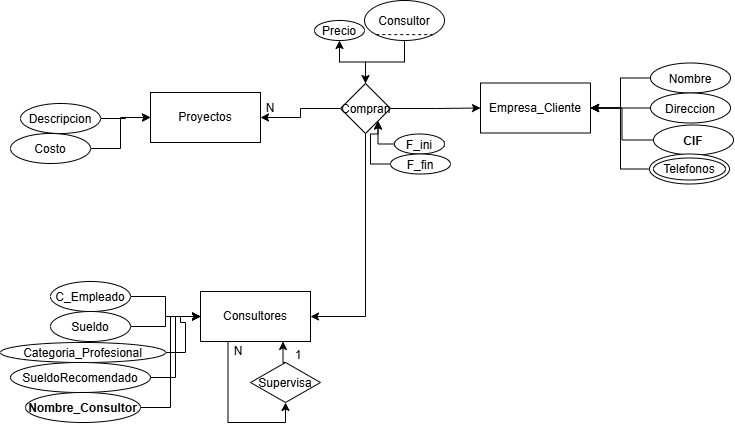

The diagram above was exported from draw.io. Its source (the exported page's mxGraphModel, read from the mxfile embedded in the PNG):
<mxGraphModel dx="916" dy="388" grid="1" gridSize="10" guides="1" tooltips="1" connect="1" arrows="1" fold="1" page="1" pageScale="1" pageWidth="827" pageHeight="1169" math="0" shadow="0">
  <root>
    <mxCell id="0" />
    <mxCell id="1" parent="0" />
    <mxCell id="SBnwXiQmPs0BjrpnF6Xu-1" parent="1" style="html=1;whiteSpace=wrap;" value="Proyectos" vertex="1">
      <mxGeometry height="50" width="110" x="150" y="102" as="geometry" />
    </mxCell>
    <mxCell id="SBnwXiQmPs0BjrpnF6Xu-2" parent="1" style="html=1;whiteSpace=wrap;" value="Empresa_Cliente" vertex="1">
      <mxGeometry height="50" width="110" x="480" y="92.5" as="geometry" />
    </mxCell>
    <mxCell id="SBnwXiQmPs0BjrpnF6Xu-100" edge="1" parent="1" source="SBnwXiQmPs0BjrpnF6Xu-3" style="edgeStyle=orthogonalEdgeStyle;rounded=0;orthogonalLoop=1;jettySize=auto;html=1;exitX=0.25;exitY=1;exitDx=0;exitDy=0;entryX=0.5;entryY=1;entryDx=0;entryDy=0;" target="SBnwXiQmPs0BjrpnF6Xu-99">
      <mxGeometry relative="1" as="geometry" />
    </mxCell>
    <mxCell id="SBnwXiQmPs0BjrpnF6Xu-3" parent="1" style="html=1;whiteSpace=wrap;" value="Consultores" vertex="1">
      <mxGeometry height="50" width="110" x="200" y="301" as="geometry" />
    </mxCell>
    <mxCell id="SBnwXiQmPs0BjrpnF6Xu-34" edge="1" parent="1" source="SBnwXiQmPs0BjrpnF6Xu-4" style="edgeStyle=orthogonalEdgeStyle;rounded=0;orthogonalLoop=1;jettySize=auto;html=1;exitX=0;exitY=0.5;exitDx=0;exitDy=0;" target="SBnwXiQmPs0BjrpnF6Xu-2">
      <mxGeometry relative="1" as="geometry" />
    </mxCell>
    <mxCell id="SBnwXiQmPs0BjrpnF6Xu-4" parent="1" style="ellipse;whiteSpace=wrap;html=1;shapeInside=1;" value="Nombre" vertex="1">
      <mxGeometry height="30" width="80" x="650" y="72.5" as="geometry" />
    </mxCell>
    <mxCell id="SBnwXiQmPs0BjrpnF6Xu-35" edge="1" parent="1" source="SBnwXiQmPs0BjrpnF6Xu-5" style="edgeStyle=orthogonalEdgeStyle;rounded=0;orthogonalLoop=1;jettySize=auto;html=1;exitX=0;exitY=0.5;exitDx=0;exitDy=0;entryX=1;entryY=0.5;entryDx=0;entryDy=0;" target="SBnwXiQmPs0BjrpnF6Xu-2">
      <mxGeometry relative="1" as="geometry" />
    </mxCell>
    <mxCell id="SBnwXiQmPs0BjrpnF6Xu-5" parent="1" style="ellipse;whiteSpace=wrap;html=1;shapeInside=1;" value="Direccion" vertex="1">
      <mxGeometry height="30" width="80" x="650" y="102.5" as="geometry" />
    </mxCell>
    <mxCell id="SBnwXiQmPs0BjrpnF6Xu-36" edge="1" parent="1" source="SBnwXiQmPs0BjrpnF6Xu-6" style="edgeStyle=orthogonalEdgeStyle;rounded=0;orthogonalLoop=1;jettySize=auto;html=1;exitX=0;exitY=0.5;exitDx=0;exitDy=0;" target="SBnwXiQmPs0BjrpnF6Xu-2">
      <mxGeometry relative="1" as="geometry" />
    </mxCell>
    <mxCell id="SBnwXiQmPs0BjrpnF6Xu-6" parent="1" style="ellipse;whiteSpace=wrap;html=1;shapeInside=1;" value="&lt;b&gt;CIF&lt;/b&gt;" vertex="1">
      <mxGeometry height="30" width="80" x="653" y="134.5" as="geometry" />
    </mxCell>
    <mxCell id="SBnwXiQmPs0BjrpnF6Xu-31" edge="1" parent="1" source="SBnwXiQmPs0BjrpnF6Xu-7" style="edgeStyle=orthogonalEdgeStyle;rounded=0;orthogonalLoop=1;jettySize=auto;html=1;exitX=1;exitY=0.5;exitDx=0;exitDy=0;entryX=0;entryY=0.5;entryDx=0;entryDy=0;" target="SBnwXiQmPs0BjrpnF6Xu-3">
      <mxGeometry relative="1" as="geometry" />
    </mxCell>
    <mxCell id="SBnwXiQmPs0BjrpnF6Xu-7" parent="1" style="ellipse;whiteSpace=wrap;html=1;shapeInside=1;" value="C_Empleado" vertex="1">
      <mxGeometry height="30" width="80" x="50" y="291" as="geometry" />
    </mxCell>
    <mxCell id="SBnwXiQmPs0BjrpnF6Xu-32" edge="1" parent="1" source="SBnwXiQmPs0BjrpnF6Xu-8" style="edgeStyle=orthogonalEdgeStyle;rounded=0;orthogonalLoop=1;jettySize=auto;html=1;exitX=1;exitY=0.5;exitDx=0;exitDy=0;entryX=0;entryY=0.5;entryDx=0;entryDy=0;" target="SBnwXiQmPs0BjrpnF6Xu-3">
      <mxGeometry relative="1" as="geometry" />
    </mxCell>
    <mxCell id="SBnwXiQmPs0BjrpnF6Xu-8" parent="1" style="ellipse;whiteSpace=wrap;html=1;shapeInside=1;" value="Sueldo" vertex="1">
      <mxGeometry height="30" width="80" x="50" y="321" as="geometry" />
    </mxCell>
    <mxCell id="SBnwXiQmPs0BjrpnF6Xu-33" edge="1" parent="1" source="SBnwXiQmPs0BjrpnF6Xu-12" style="edgeStyle=orthogonalEdgeStyle;rounded=0;orthogonalLoop=1;jettySize=auto;html=1;exitX=1;exitY=0.5;exitDx=0;exitDy=0;entryX=0;entryY=0.5;entryDx=0;entryDy=0;" target="SBnwXiQmPs0BjrpnF6Xu-3">
      <mxGeometry relative="1" as="geometry" />
    </mxCell>
    <mxCell id="SBnwXiQmPs0BjrpnF6Xu-12" parent="1" style="ellipse;whiteSpace=wrap;html=1;shapeInside=1;" value="Categoria_Profesional" vertex="1">
      <mxGeometry height="20" width="165" y="352" as="geometry" />
    </mxCell>
    <mxCell id="SBnwXiQmPs0BjrpnF6Xu-40" edge="1" parent="1" source="SBnwXiQmPs0BjrpnF6Xu-37" style="edgeStyle=orthogonalEdgeStyle;rounded=0;orthogonalLoop=1;jettySize=auto;html=1;exitX=1;exitY=0.5;exitDx=0;exitDy=0;entryX=0;entryY=0.5;entryDx=0;entryDy=0;" target="SBnwXiQmPs0BjrpnF6Xu-1">
      <mxGeometry relative="1" as="geometry" />
    </mxCell>
    <mxCell id="SBnwXiQmPs0BjrpnF6Xu-37" parent="1" style="ellipse;whiteSpace=wrap;html=1;shapeInside=1;" value="Descripcion" vertex="1">
      <mxGeometry height="30" width="80" x="20" y="113" as="geometry" />
    </mxCell>
    <mxCell id="SBnwXiQmPs0BjrpnF6Xu-45" edge="1" parent="1" style="edgeStyle=orthogonalEdgeStyle;rounded=0;orthogonalLoop=1;jettySize=auto;html=1;exitX=0;exitY=0.5;exitDx=0;exitDy=0;entryX=1;entryY=0.5;entryDx=0;entryDy=0;" target="SBnwXiQmPs0BjrpnF6Xu-2">
      <mxGeometry relative="1" as="geometry">
        <mxPoint x="649.999999999997" y="178.5" as="sourcePoint" />
      </mxGeometry>
    </mxCell>
    <mxCell id="SBnwXiQmPs0BjrpnF6Xu-82" edge="1" parent="1" source="SBnwXiQmPs0BjrpnF6Xu-70" style="edgeStyle=orthogonalEdgeStyle;rounded=0;orthogonalLoop=1;jettySize=auto;html=1;exitX=0;exitY=0.5;exitDx=0;exitDy=0;" target="SBnwXiQmPs0BjrpnF6Xu-1">
      <mxGeometry relative="1" as="geometry" />
    </mxCell>
    <mxCell id="SBnwXiQmPs0BjrpnF6Xu-83" edge="1" parent="1" source="SBnwXiQmPs0BjrpnF6Xu-70" style="edgeStyle=orthogonalEdgeStyle;rounded=0;orthogonalLoop=1;jettySize=auto;html=1;exitX=1;exitY=0.5;exitDx=0;exitDy=0;" target="SBnwXiQmPs0BjrpnF6Xu-2">
      <mxGeometry relative="1" as="geometry" />
    </mxCell>
    <mxCell id="SBnwXiQmPs0BjrpnF6Xu-86" edge="1" parent="1" source="SBnwXiQmPs0BjrpnF6Xu-70" style="edgeStyle=orthogonalEdgeStyle;rounded=0;orthogonalLoop=1;jettySize=auto;html=1;exitX=0.5;exitY=0;exitDx=0;exitDy=0;entryX=0.5;entryY=1;entryDx=0;entryDy=0;" target="SBnwXiQmPs0BjrpnF6Xu-85">
      <mxGeometry relative="1" as="geometry" />
    </mxCell>
    <mxCell id="SBnwXiQmPs0BjrpnF6Xu-91" edge="1" parent="1" source="SBnwXiQmPs0BjrpnF6Xu-70" style="edgeStyle=orthogonalEdgeStyle;rounded=0;orthogonalLoop=1;jettySize=auto;html=1;exitX=0.5;exitY=1;exitDx=0;exitDy=0;entryX=1;entryY=0.5;entryDx=0;entryDy=0;" target="SBnwXiQmPs0BjrpnF6Xu-3">
      <mxGeometry relative="1" as="geometry" />
    </mxCell>
    <mxCell id="SBnwXiQmPs0BjrpnF6Xu-70" parent="1" style="rhombus;whiteSpace=wrap;html=1;shapeInside=1;" value="Compran" vertex="1">
      <mxGeometry height="50" width="50" x="340" y="93" as="geometry" />
    </mxCell>
    <mxCell id="SBnwXiQmPs0BjrpnF6Xu-74" parent="1" style="ellipse;shape=doubleEllipse;whiteSpace=wrap;html=1;" value="Telefonos" vertex="1">
      <mxGeometry height="30" width="80" x="649" y="163.5" as="geometry" />
    </mxCell>
    <mxCell id="SBnwXiQmPs0BjrpnF6Xu-80" edge="1" parent="1" source="SBnwXiQmPs0BjrpnF6Xu-78" style="edgeStyle=orthogonalEdgeStyle;rounded=0;orthogonalLoop=1;jettySize=auto;html=1;exitX=1;exitY=0.5;exitDx=0;exitDy=0;entryX=0;entryY=0.5;entryDx=0;entryDy=0;" target="SBnwXiQmPs0BjrpnF6Xu-3">
      <mxGeometry relative="1" as="geometry" />
    </mxCell>
    <mxCell id="SBnwXiQmPs0BjrpnF6Xu-78" parent="1" style="ellipse;whiteSpace=wrap;html=1;shapeInside=1;" value="SueldoRecomendado" vertex="1">
      <mxGeometry height="30" width="140" x="10" y="372" as="geometry" />
    </mxCell>
    <mxCell id="SBnwXiQmPs0BjrpnF6Xu-81" edge="1" parent="1" source="SBnwXiQmPs0BjrpnF6Xu-79" style="edgeStyle=orthogonalEdgeStyle;rounded=0;orthogonalLoop=1;jettySize=auto;html=1;exitX=1;exitY=0.5;exitDx=0;exitDy=0;entryX=0;entryY=0.5;entryDx=0;entryDy=0;" target="SBnwXiQmPs0BjrpnF6Xu-3">
      <mxGeometry relative="1" as="geometry" />
    </mxCell>
    <mxCell id="SBnwXiQmPs0BjrpnF6Xu-79" parent="1" style="ellipse;whiteSpace=wrap;html=1;shapeInside=1;" value="&lt;b&gt;Nombre_Consultor&lt;/b&gt;" vertex="1">
      <mxGeometry height="30" width="115" x="25" y="402" as="geometry" />
    </mxCell>
    <mxCell id="SBnwXiQmPs0BjrpnF6Xu-84" parent="1" style="text;html=1;whiteSpace=wrap;strokeColor=none;fillColor=none;align=center;verticalAlign=middle;rounded=0;" value="N" vertex="1">
      <mxGeometry height="30" width="60" x="240" y="103" as="geometry" />
    </mxCell>
    <mxCell id="SBnwXiQmPs0BjrpnF6Xu-85" parent="1" style="ellipse;whiteSpace=wrap;html=1;shapeInside=1;" value="Precio" vertex="1">
      <mxGeometry height="20" width="50" x="314" y="30" as="geometry" />
    </mxCell>
    <mxCell id="SBnwXiQmPs0BjrpnF6Xu-88" edge="1" parent="1" source="SBnwXiQmPs0BjrpnF6Xu-87" style="edgeStyle=orthogonalEdgeStyle;rounded=0;orthogonalLoop=1;jettySize=auto;html=1;exitX=0.5;exitY=1;exitDx=0;exitDy=0;entryX=0.5;entryY=0;entryDx=0;entryDy=0;" target="SBnwXiQmPs0BjrpnF6Xu-70">
      <mxGeometry relative="1" as="geometry" />
    </mxCell>
    <mxCell id="SBnwXiQmPs0BjrpnF6Xu-87" parent="1" style="ellipse;whiteSpace=wrap;html=1;shapeInside=1;" value="Consultor" vertex="1">
      <mxGeometry height="40" width="80" x="364" y="10" as="geometry" />
    </mxCell>
    <mxCell id="SBnwXiQmPs0BjrpnF6Xu-90" edge="1" parent="1" source="SBnwXiQmPs0BjrpnF6Xu-87" style="endArrow=none;dashed=1;html=1;rounded=0;entryX=1;entryY=1;entryDx=0;entryDy=0;exitX=0;exitY=1;exitDx=0;exitDy=0;" target="SBnwXiQmPs0BjrpnF6Xu-87" value="">
      <mxGeometry height="50" relative="1" width="50" as="geometry">
        <mxPoint x="360" y="140" as="sourcePoint" />
        <mxPoint x="410" y="90" as="targetPoint" />
      </mxGeometry>
    </mxCell>
    <mxCell id="SBnwXiQmPs0BjrpnF6Xu-93" edge="1" parent="1" source="SBnwXiQmPs0BjrpnF6Xu-92" style="edgeStyle=orthogonalEdgeStyle;rounded=0;orthogonalLoop=1;jettySize=auto;html=1;exitX=1;exitY=0.5;exitDx=0;exitDy=0;entryX=0;entryY=0.5;entryDx=0;entryDy=0;" target="SBnwXiQmPs0BjrpnF6Xu-1">
      <mxGeometry relative="1" as="geometry" />
    </mxCell>
    <mxCell id="SBnwXiQmPs0BjrpnF6Xu-92" parent="1" style="ellipse;whiteSpace=wrap;html=1;shapeInside=1;" value="Costo" vertex="1">
      <mxGeometry height="30" width="80" x="10" y="143" as="geometry" />
    </mxCell>
    <mxCell id="SBnwXiQmPs0BjrpnF6Xu-96" edge="1" parent="1" source="SBnwXiQmPs0BjrpnF6Xu-94" style="edgeStyle=orthogonalEdgeStyle;rounded=0;orthogonalLoop=1;jettySize=auto;html=1;exitX=0;exitY=0.5;exitDx=0;exitDy=0;entryX=1;entryY=1;entryDx=0;entryDy=0;" target="SBnwXiQmPs0BjrpnF6Xu-70">
      <mxGeometry relative="1" as="geometry" />
    </mxCell>
    <mxCell id="SBnwXiQmPs0BjrpnF6Xu-94" parent="1" style="ellipse;whiteSpace=wrap;html=1;shapeInside=1;" value="F_ini" vertex="1">
      <mxGeometry height="20" width="50" x="394" y="143.5" as="geometry" />
    </mxCell>
    <mxCell id="SBnwXiQmPs0BjrpnF6Xu-97" edge="1" parent="1" source="SBnwXiQmPs0BjrpnF6Xu-95" style="edgeStyle=orthogonalEdgeStyle;rounded=0;orthogonalLoop=1;jettySize=auto;html=1;exitX=0;exitY=0.5;exitDx=0;exitDy=0;entryX=1;entryY=1;entryDx=0;entryDy=0;" target="SBnwXiQmPs0BjrpnF6Xu-70">
      <mxGeometry relative="1" as="geometry" />
    </mxCell>
    <mxCell id="SBnwXiQmPs0BjrpnF6Xu-95" parent="1" style="ellipse;whiteSpace=wrap;html=1;shapeInside=1;" value="F_fin" vertex="1">
      <mxGeometry height="20" width="60" x="390" y="163.5" as="geometry" />
    </mxCell>
    <mxCell id="SBnwXiQmPs0BjrpnF6Xu-101" edge="1" parent="1" source="SBnwXiQmPs0BjrpnF6Xu-99" style="edgeStyle=orthogonalEdgeStyle;rounded=0;orthogonalLoop=1;jettySize=auto;html=1;exitX=0.5;exitY=0;exitDx=0;exitDy=0;entryX=0.75;entryY=1;entryDx=0;entryDy=0;" target="SBnwXiQmPs0BjrpnF6Xu-3">
      <mxGeometry relative="1" as="geometry" />
    </mxCell>
    <mxCell id="SBnwXiQmPs0BjrpnF6Xu-99" parent="1" style="rhombus;whiteSpace=wrap;html=1;shapeInside=1;" value="Supervisa" vertex="1">
      <mxGeometry height="40" width="70" x="250" y="372" as="geometry" />
    </mxCell>
    <mxCell id="SBnwXiQmPs0BjrpnF6Xu-102" parent="1" style="text;html=1;whiteSpace=wrap;strokeColor=none;fillColor=none;align=center;verticalAlign=middle;rounded=0;" value="1" vertex="1">
      <mxGeometry height="30" width="60" x="268" y="350" as="geometry" />
    </mxCell>
    <mxCell id="SBnwXiQmPs0BjrpnF6Xu-103" parent="1" style="text;html=1;whiteSpace=wrap;strokeColor=none;fillColor=none;align=center;verticalAlign=middle;rounded=0;" value="N" vertex="1">
      <mxGeometry height="30" width="60" x="208" y="346" as="geometry" />
    </mxCell>
  </root>
</mxGraphModel>